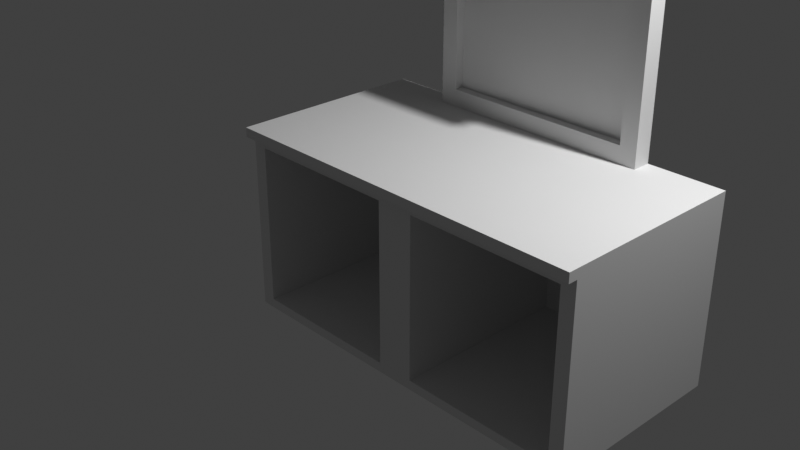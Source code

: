 # Source: dresser.blend  (saved by Blender 3.0.42; exported with 4.5.12 LTS)
import bpy
from mathutils import Matrix  # noqa: F401  (used for matrix-valued properties, if any)

bpy.ops.wm.read_factory_settings(use_empty=True)
scene = bpy.context.scene
scene.name = 'Scene'

# ---- collections
col_collection = bpy.data.collections.new('Collection'); scene.collection.children.link(col_collection)

# ---- materials (node trees are filled in below, after node groups)
mat_material_001 = bpy.data.materials.new('Material.001')
mat_material_001.use_transparent_shadow = False
mat_material_015 = bpy.data.materials.new('Material.015')
mat_material_015.use_transparent_shadow = False

# ---- material node trees

# ---- world
world_world = bpy.data.worlds.new('World'); scene.world = world_world
world_world.use_nodes = True; world_world.node_tree.nodes.clear()
_N = world_world.node_tree.nodes; _L = world_world.node_tree.links
n0 = _N.new('ShaderNodeOutputWorld'); n0.name = 'World Output'; n0.location = (300, 300)
n1 = _N.new('ShaderNodeBackground'); n1.name = 'Background'; n1.location = (10, 300)
n1.inputs[0].default_value = (0.05088, 0.05088, 0.05088, 1.0)
_L.new(n1.outputs[0], n0.inputs[0])
n0.is_active_output = True
world_world.color = (0.05088, 0.05088, 0.05088)
world_world.use_sun_shadow = False
world_world.sun_shadow_jitter_overblur = 0.0

# ---- cameras
cam_camera = bpy.data.cameras.new('Camera')
cam_camera.clip_end = 100.0
cam_camera.ortho_scale = 7.314

# ---- lights
light_light = bpy.data.lights.new('Light', 'POINT')
light_light.transmission_factor = 0.0
light_light.energy = 1000.0
light_light.shadow_soft_size = 0.1
light_light.shadow_maximum_resolution = 0.006
light_light.use_absolute_resolution = True

# ---- meshes
me_cube_001 = bpy.data.meshes.new('Cube.001')
me_cube_001.from_pydata([(-1.0, 1.0, 0.9), (-1.0, 1.0, 1.0), (1.0, 1.0, 1.0), (-1.0, -1.0, 0.9), (1.0, -1.0, -1.0), (3.0, -1.0, -1.0), (1.2, -1.0, -0.9), (-1.0, 1.0, -1.0), (1.0, 1.0, -1.0), (-1.0, -1.0, 1.0), (1.0, -1.1, 1.0), (1.0, 1.0, 0.9), (3.0, 1.0, 1.0), (-1.0, -1.1, 0.9), (-1.0, -1.1, 1.0), (1.0, -1.0, 0.9), (-0.85, -1.0, 0.8), (0.8, 0.9478, 0.8), (-0.85, -1.0, -0.9), (0.8, -1.0, 0.8), (0.8, -1.0, -0.145), (-0.85, 0.9478, -0.9), (-0.85, 0.9478, 0.8), (3.0, 1.0, -1.0), (3.0, 1.0, 0.9), (1.0, -1.0, 1.0), (3.0, -1.1, 0.9), (1.0, -1.1, 0.9), (3.0, -1.0, 1.0), (3.0, -1.1, 1.0), (2.85, 0.9478, 0.8), (2.85, 0.9478, -0.9), (1.2, 0.9478, -0.9), (2.85, -1.0, -0.9), (-0.2, 1.0, 1.0), (2.2, 1.0, 1.0), (2.2, 0.8, 3.4), (-0.2, 0.8, 1.0), (2.2, 0.8, 1.0), (-0.02, 0.8, 1.18), (-0.2, 1.0, 3.4), (2.02, 0.8, 1.18), (-0.02, 0.8, 3.22), (-0.02, 0.9, 1.18), (2.02, 0.8, 3.22), (2.02, 0.9, 3.22), (2.02, 0.9, 1.18), (-0.02, 0.9, 3.22), (-0.2, 1.0, 3.5), (2.2, 0.8, 3.5), (2.2, 1.0, 3.4), (2.2, 1.0, 3.5), (-0.2, 0.7, 3.5), (-0.2, 0.7, 3.4), (-0.2, 0.8, 3.5), (2.2, 0.7, 3.5), (2.2, 0.7, 3.4), (-0.2, 0.8, 3.4), (0.8, -1.0, -0.9), (1.2, -1.0, -0.145), (-1.0, -1.0, -1.0), (3.0, -1.0, 0.9), (2.85, -1.0, 0.8), (1.2, -1.0, 0.8), (0.8, 0.9478, -0.9), (1.2, 0.9478, 0.8)], [], [(17, 21, 64), (22, 21, 17), (1, 11, 0), (2, 11, 1), (60, 4, 58), (0, 60, 3), (7, 60, 0), (4, 7, 8), (60, 7, 4), (6, 4, 5), (11, 7, 0), (8, 7, 11), (9, 2, 1), (25, 2, 9), (14, 25, 9), (10, 25, 14), (9, 0, 3), (1, 0, 9), (12, 11, 2), (24, 11, 12), (10, 13, 27), (14, 13, 10), (13, 9, 3), (14, 9, 13), (27, 3, 15), (13, 3, 27), (65, 31, 30), (32, 31, 65), (17, 16, 22), (19, 16, 17), (21, 58, 64), (18, 58, 21), (3, 19, 15), (20, 64, 58), (22, 18, 21), (16, 18, 22), (24, 5, 23), (61, 5, 24), (4, 23, 5), (8, 23, 4), (11, 23, 8), (24, 23, 11), (28, 2, 25), (12, 2, 28), (29, 25, 10), (28, 25, 29), (28, 24, 12), (61, 24, 28), (10, 26, 29), (27, 26, 10), (26, 28, 29), (61, 28, 26), (27, 61, 26), (15, 61, 27), (65, 62, 63), (30, 62, 65), (31, 6, 33), (32, 6, 31), (15, 63, 61), (65, 59, 32), (30, 33, 62), (31, 33, 30), (40, 37, 57), (34, 37, 40), (50, 34, 40), (35, 34, 50), (36, 35, 50), (38, 35, 36), (41, 37, 38), (39, 37, 41), (48, 50, 40), (51, 50, 48), (43, 42, 39), (47, 42, 43), (44, 38, 36), (41, 38, 44), (42, 36, 57), (44, 36, 42), (39, 57, 37), (42, 57, 39), (46, 39, 41), (43, 39, 46), (45, 41, 44), (46, 41, 45), (47, 44, 42), (45, 44, 47), (54, 51, 48), (49, 51, 54), (51, 36, 50), (49, 36, 51), (54, 40, 57), (48, 40, 54), (52, 49, 54), (55, 49, 52), (55, 53, 56), (52, 53, 55), (53, 54, 57), (52, 54, 53), (55, 36, 49), (56, 36, 55), (56, 57, 36), (53, 57, 56), (58, 4, 20), (60, 58, 18), (59, 4, 6), (33, 6, 5), (18, 3, 60), (16, 3, 18), (15, 20, 4), (19, 3, 16), (15, 19, 20), (5, 61, 33), (33, 61, 62), (4, 59, 15), (62, 61, 63), (59, 63, 15), (17, 20, 19), (20, 17, 64), (59, 65, 63), (32, 59, 6), (47, 46, 45), (43, 46, 47)])
me_cube_001.polygons.foreach_set('material_index', [0, 0, 0, 0, 0, 0, 0, 0, 0, 0, 0, 0, 0, 0, 0, 0, 0, 0, 0, 0, 0, 0, 0, 0, 0, 0, 0, 0, 0, 0, 0, 0, 0, 0, 0, 0, 0, 0, 0, 0, 0, 0, 0, 0, 0, 0, 0, 0, 0, 0, 0, 0, 0, 0, 0, 0, 0, 0, 0, 0, 0, 0, 0, 0, 0, 0, 0, 0, 0, 0, 0, 0, 0, 0, 0, 0, 0, 0, 0, 0, 0, 0, 0, 0, 0, 0, 0, 0, 0, 0, 0, 0, 0, 0, 0, 0, 0, 0, 0, 0, 0, 0, 0, 0, 0, 0, 0, 0, 0, 0, 0, 0, 0, 0, 0, 0, 0, 0, 0, 0, 1, 1])
_uv = me_cube_001.uv_layers.new(name='UVMap')
_uv.uv.foreach_set('vector', [0.2945, 0.2997, 0.1587, 0.1598, 0.2945, 0.1598, 0.1587, 0.2997, 0.1587, 0.1598, 0.2945, 0.2997, 0.9169, 0.008509, 0.9251, 0.1731, 0.9251, 0.008509, 0.9169, 0.1731, 0.9251, 0.1731, 0.9169, 0.008509, 0.9997, 0.6433, 0.9997, 0.8079, 0.9915, 0.7915, 0.5871, 0.0002791, 0.4225, 0.1567, 0.4225, 0.0002791, 0.5871, 0.1567, 0.4225, 0.1567, 0.5871, 0.0002791, 0.7517, 0.3213, 0.5871, 0.1567, 0.7517, 0.1567, 0.5871, 0.3213, 0.5871, 0.1567, 0.7517, 0.3213, 0.7687, 0.4946, 0.7523, 0.5029, 0.9169, 0.5029, 0.7517, 0.0002791, 0.5871, 0.1567, 0.5871, 0.0002791, 0.7517, 0.1567, 0.5871, 0.1567, 0.7517, 0.0002791, 0.7523, 0.008509, 0.9169, 0.1731, 0.9169, 0.008509, 0.7523, 0.1731, 0.9169, 0.1731, 0.7523, 0.008509, 0.9509, 0.3547, 0.9427, 0.5193, 0.9427, 0.3547, 0.9509, 0.5193, 0.9427, 0.5193, 0.9509, 0.3547, 0.7523, 0.008509, 0.9169, 0.0002792, 0.7523, 0.0002791, 0.9169, 0.008509, 0.9169, 0.0002792, 0.7523, 0.008509, 0.9169, 0.3377, 0.9251, 0.1731, 0.9169, 0.1731, 0.9251, 0.3377, 0.9251, 0.1731, 0.9169, 0.3377, 0.9509, 0.5193, 0.9591, 0.3547, 0.9591, 0.5193, 0.9509, 0.3547, 0.9591, 0.3547, 0.9509, 0.5193, 0.9591, 0.3547, 0.9509, 0.3465, 0.9591, 0.3465, 0.9509, 0.3547, 0.9509, 0.3465, 0.9591, 0.3547, 0.9591, 0.5193, 0.9674, 0.3547, 0.9674, 0.5193, 0.9591, 0.3547, 0.9674, 0.3547, 0.9591, 0.5193, 0.1582, 0.8407, 0.2981, 0.705, 0.1582, 0.705, 0.2981, 0.8407, 0.2981, 0.705, 0.1582, 0.8407, 0.2945, 0.2997, 0.1587, 0.46, 0.1587, 0.2997, 0.2945, 0.46, 0.1587, 0.46, 0.2945, 0.2997, 0.1587, 0.1598, 0.2945, -0.0005497, 0.2945, 0.1598, 0.1587, -0.0005497, 0.2945, -0.0005497, 0.1587, 0.1598, 0.8433, 0.6433, 0.8516, 0.7915, 0.8433, 0.8079, 0.4548, 0.2219, 0.2945, 0.1598, 0.4548, 0.1598, 0.1587, 0.2997, -0.001593, 0.1598, 0.1587, 0.1598, -0.001592, 0.2997, -0.001593, 0.1598, 0.1587, 0.2997, 0.5871, 0.3218, 0.4225, 0.4782, 0.5871, 0.4782, 0.4225, 0.3218, 0.4225, 0.4782, 0.5871, 0.3218, 0.7517, 0.6428, 0.5871, 0.4782, 0.5871, 0.6428, 0.7517, 0.4782, 0.5871, 0.4782, 0.7517, 0.6428, 0.7517, 0.3218, 0.5871, 0.4782, 0.7517, 0.4782, 0.5871, 0.3218, 0.5871, 0.4782, 0.7517, 0.3218, 0.7523, 0.3377, 0.9169, 0.1731, 0.7523, 0.1731, 0.9169, 0.3377, 0.9169, 0.1731, 0.7523, 0.3377, 0.9421, 0.1649, 0.9503, 0.0002791, 0.9421, 0.0002791, 0.9503, 0.1649, 0.9503, 0.0002791, 0.9421, 0.1649, 0.7523, 0.3377, 0.9169, 0.3459, 0.9169, 0.3377, 0.7523, 0.3459, 0.9169, 0.3459, 0.7523, 0.3377, 0.9421, 0.0002791, 0.9339, 0.1649, 0.9421, 0.1649, 0.9339, 0.0002791, 0.9339, 0.1649, 0.9421, 0.0002791, 0.9339, 0.1649, 0.9421, 0.1731, 0.9421, 0.1649, 0.9339, 0.1731, 0.9421, 0.1731, 0.9339, 0.1649, 0.9339, 0.0002791, 0.9257, 0.1649, 0.9339, 0.1649, 0.9257, 0.0002791, 0.9257, 0.1649, 0.9339, 0.0002791, 0.1582, 0.8407, -0.0021, 0.705, -0.0021, 0.8407, 0.1582, 0.705, -0.0021, 0.705, 0.1582, 0.8407, 0.2981, 0.705, 0.4584, 0.8407, 0.4584, 0.705, 0.2981, 0.8407, 0.4584, 0.8407, 0.2981, 0.705, 0.7523, 0.3465, 0.7687, 0.3547, 0.9169, 0.3465, 0.1582, 0.8407, 0.236, 1.001, 0.2981, 0.8407, 0.1582, 0.705, 0.2981, 0.5446, 0.1582, 0.5446, 0.2981, 0.705, 0.2981, 0.5446, 0.1582, 0.705, 0.4472, 0.8573, 0.6447, 0.8738, 0.4472, 0.8738, 0.6447, 0.8573, 0.6447, 0.8738, 0.4472, 0.8573, 0.4472, 0.6598, 0.6447, 0.8573, 0.4472, 0.8573, 0.6447, 0.6598, 0.6447, 0.8573, 0.4472, 0.6598, 0.4472, 0.6433, 0.6447, 0.6598, 0.4472, 0.6598, 0.6447, 0.6433, 0.6447, 0.6598, 0.4472, 0.6433, 0.6601, 0.826, 0.8428, 0.8409, 0.6453, 0.8409, 0.828, 0.826, 0.8428, 0.8409, 0.6601, 0.826, 0.439, 0.8573, 0.4472, 0.6598, 0.4472, 0.8573, 0.439, 0.6598, 0.4472, 0.6598, 0.439, 0.8573, 0.9597, 0.1682, 0.9679, 0.0002791, 0.9679, 0.1682, 0.9597, 0.0002791, 0.9679, 0.0002791, 0.9597, 0.1682, 0.6601, 0.6582, 0.6453, 0.8409, 0.6453, 0.6433, 0.6601, 0.826, 0.6453, 0.8409, 0.6601, 0.6582, 0.828, 0.6582, 0.6453, 0.6433, 0.8428, 0.6433, 0.6601, 0.6582, 0.6453, 0.6433, 0.828, 0.6582, 0.828, 0.826, 0.8428, 0.6433, 0.8428, 0.8409, 0.828, 0.6582, 0.8428, 0.6433, 0.828, 0.826, 0.9597, 0.3361, 0.9679, 0.1682, 0.9679, 0.3361, 0.9597, 0.1682, 0.9679, 0.1682, 0.9597, 0.3361, 0.9591, 0.1682, 0.9509, 0.3361, 0.9509, 0.1682, 0.9591, 0.3361, 0.9509, 0.3361, 0.9591, 0.1682, 0.9591, 0.0002791, 0.9509, 0.1682, 0.9509, 0.0002791, 0.9591, 0.1682, 0.9509, 0.1682, 0.9591, 0.0002791, 0.4225, 0.8573, 0.439, 0.6598, 0.439, 0.8573, 0.4225, 0.6598, 0.439, 0.6598, 0.4225, 0.8573, 0.439, 0.6598, 0.4472, 0.6433, 0.4472, 0.6598, 0.439, 0.6433, 0.4472, 0.6433, 0.439, 0.6598, 0.439, 0.8738, 0.4472, 0.8573, 0.4472, 0.8738, 0.439, 0.8573, 0.4472, 0.8573, 0.439, 0.8738, 0.9257, 0.3547, 0.9174, 0.5523, 0.9174, 0.3547, 0.9257, 0.5523, 0.9174, 0.5523, 0.9257, 0.3547, 0.9257, 0.5523, 0.9339, 0.3547, 0.9339, 0.5523, 0.9257, 0.3547, 0.9339, 0.3547, 0.9257, 0.5523, 0.9339, 0.3547, 0.9257, 0.3465, 0.9339, 0.3465, 0.9257, 0.3547, 0.9257, 0.3465, 0.9339, 0.3547, 0.9257, 0.5523, 0.9339, 0.5605, 0.9257, 0.5605, 0.9339, 0.5523, 0.9339, 0.5605, 0.9257, 0.5523, 0.9339, 0.5523, 0.9421, 0.3547, 0.9421, 0.5523, 0.9339, 0.3547, 0.9421, 0.3547, 0.9339, 0.5523, 0.9915, 0.7915, 0.9997, 0.8079, 0.9294, 0.7915, 0.9997, 0.6433, 0.9915, 0.7915, 0.9915, 0.6557, 0.7687, 0.4325, 0.7523, 0.5029, 0.7687, 0.4946, 0.9045, 0.4946, 0.7687, 0.4946, 0.9169, 0.5029, 0.9915, 0.6557, 0.8433, 0.6433, 0.9997, 0.6433, 0.8516, 0.6557, 0.8433, 0.6433, 0.9915, 0.6557, 0.8433, 0.8079, 0.9294, 0.7915, 0.9997, 0.8079, 0.8516, 0.7915, 0.8433, 0.6433, 0.8516, 0.6557, 0.8433, 0.8079, 0.8516, 0.7915, 0.9294, 0.7915, 0.9169, 0.5029, 0.9169, 0.3465, 0.9045, 0.4946, 0.9045, 0.4946, 0.9169, 0.3465, 0.9045, 0.3547, 0.7523, 0.5029, 0.7687, 0.4325, 0.7523, 0.3465, 0.9045, 0.3547, 0.9169, 0.3465, 0.7687, 0.3547, 0.7687, 0.4325, 0.7687, 0.3547, 0.7523, 0.3465, 0.2945, 0.2997, 0.4548, 0.2219, 0.4548, 0.2997, 0.4548, 0.2219, 0.2945, 0.2997, 0.2945, 0.1598, 0.236, 1.001, 0.1582, 0.8407, 0.1582, 1.001, 0.2981, 0.8407, 0.236, 1.001, 0.2981, 1.001, 0.5, -0.001785, 0.5, 1.002, -0.001785, 0.5, 1.002, 0.5, 0.5, 1.002, 0.5, -0.001785])
me_cube_001.materials.append(mat_material_001)
me_cube_001.materials.append(mat_material_015)
me_cube_001.use_remesh_fix_poles = True
me_cube_001.use_remesh_preserve_attributes = False
me_cube_001.update()

# ---- objects
ob_cube = bpy.data.objects.new('Cube', me_cube_001)
ob_light = bpy.data.objects.new('Light', light_light)
ob_camera = bpy.data.objects.new('Camera', cam_camera)

# ---- transforms, parenting, visibility, modifiers, constraints
ob_cube.location = (0.0, 0.0, 0.0)
ob_cube.rotation_mode = 'QUATERNION'
ob_cube.rotation_quaternion = (1.0, 0.0, 0.0, 0.0)
ob_light.location = (4.076, 1.005, 5.904)
ob_light.rotation_euler = (0.6503, 0.05522, 1.866)
ob_light.lock_rotations_4d = False
ob_light.empty_display_type = 'ARROWS'
ob_light.color = (0.0, 0.0, 0.0, 0.0)
ob_light.lineart.crease_threshold = 0.0
ob_camera.location = (7.359, -6.926, 4.958)
ob_camera.rotation_euler = (1.109, 0.0, 0.8149)
ob_camera.lock_rotations_4d = False
ob_camera.empty_display_type = 'ARROWS'
ob_camera.color = (0.0, 0.0, 0.0, 0.0)
ob_camera.display_type = 'WIRE'
ob_camera.lineart.crease_threshold = 0.0

# ---- collection membership
scene.collection.objects.link(ob_cube)
col_collection.objects.link(ob_light)
col_collection.objects.link(ob_camera)

# ---- scene / render settings (as saved in the file)
scene.camera = ob_camera
scene.frame_start = 1; scene.frame_end = 250; scene.frame_set(1)
scene.render.engine = 'BLENDER_EEVEE_NEXT'
scene.cycles.sampling_pattern = 'TABULATED_SOBOL'
scene.cycles.use_light_tree = False
scene.view_settings.view_transform = 'Standard'
bpy.context.view_layer.update()
